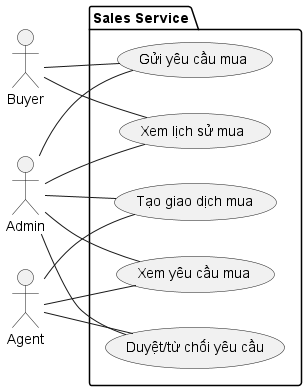

The diagram above was rendered by PlantUML. Its source (embedded in the PNG):
@startuml SalesService_UseCase
left to right direction
actor Buyer
actor Agent
actor Admin

package "Sales Service" {
  usecase SendPurchaseRequest   as "Gửi yêu cầu mua"
  usecase ViewRequests          as "Xem yêu cầu mua"
  usecase ApproveRejectRequest  as "Duyệt/từ chối yêu cầu"
  usecase CreateTransaction     as "Tạo giao dịch mua"
  usecase ViewPurchaseHistory   as "Xem lịch sử mua"
}

Buyer -- SendPurchaseRequest
Buyer -- ViewPurchaseHistory

Agent -- ViewRequests
Agent -- ApproveRejectRequest
Agent -- CreateTransaction

Admin -- SendPurchaseRequest
Admin -- ViewRequests
Admin -- ApproveRejectRequest
Admin -- CreateTransaction
Admin -- ViewPurchaseHistory
@enduml